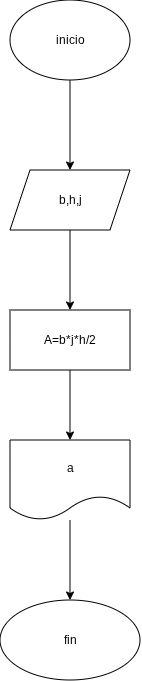

The diagram above was exported from draw.io. Its source (the exported page's mxGraphModel, read from the mxfile embedded in the PNG):
<mxGraphModel dx="668" dy="323" grid="1" gridSize="10" guides="1" tooltips="1" connect="1" arrows="1" fold="1" page="1" pageScale="1" pageWidth="827" pageHeight="1169" math="0" shadow="0">
  <root>
    <mxCell id="0" />
    <mxCell id="1" parent="0" />
    <mxCell id="z0uwVbgoV5QYx7fBAOjn-3" edge="1" parent="1" source="z0uwVbgoV5QYx7fBAOjn-1" style="edgeStyle=orthogonalEdgeStyle;rounded=0;orthogonalLoop=1;jettySize=auto;html=1;" target="z0uwVbgoV5QYx7fBAOjn-2" value="">
      <mxGeometry relative="1" as="geometry" />
    </mxCell>
    <mxCell id="z0uwVbgoV5QYx7fBAOjn-1" parent="1" style="ellipse;whiteSpace=wrap;html=1;" value="inicio" vertex="1">
      <mxGeometry height="80" width="120" x="340" y="120" as="geometry" />
    </mxCell>
    <mxCell id="z0uwVbgoV5QYx7fBAOjn-5" edge="1" parent="1" source="z0uwVbgoV5QYx7fBAOjn-2" style="edgeStyle=orthogonalEdgeStyle;rounded=0;orthogonalLoop=1;jettySize=auto;html=1;" target="z0uwVbgoV5QYx7fBAOjn-4" value="">
      <mxGeometry relative="1" as="geometry" />
    </mxCell>
    <mxCell id="z0uwVbgoV5QYx7fBAOjn-2" parent="1" style="shape=parallelogram;perimeter=parallelogramPerimeter;whiteSpace=wrap;html=1;fixedSize=1;" value="b,h,j" vertex="1">
      <mxGeometry height="60" width="120" x="340" y="290" as="geometry" />
    </mxCell>
    <mxCell id="z0uwVbgoV5QYx7fBAOjn-7" edge="1" parent="1" source="z0uwVbgoV5QYx7fBAOjn-4" style="edgeStyle=orthogonalEdgeStyle;rounded=0;orthogonalLoop=1;jettySize=auto;html=1;" target="z0uwVbgoV5QYx7fBAOjn-6" value="">
      <mxGeometry relative="1" as="geometry" />
    </mxCell>
    <mxCell id="z0uwVbgoV5QYx7fBAOjn-4" parent="1" style="whiteSpace=wrap;html=1;" value="A=b*j*h/2" vertex="1">
      <mxGeometry height="60" width="120" x="340" y="430" as="geometry" />
    </mxCell>
    <mxCell id="z0uwVbgoV5QYx7fBAOjn-9" edge="1" parent="1" source="z0uwVbgoV5QYx7fBAOjn-6" style="edgeStyle=orthogonalEdgeStyle;rounded=0;orthogonalLoop=1;jettySize=auto;html=1;" target="z0uwVbgoV5QYx7fBAOjn-8" value="">
      <mxGeometry relative="1" as="geometry" />
    </mxCell>
    <mxCell id="z0uwVbgoV5QYx7fBAOjn-6" parent="1" style="shape=document;whiteSpace=wrap;html=1;boundedLbl=1;" value="a" vertex="1">
      <mxGeometry height="80" width="120" x="340" y="560" as="geometry" />
    </mxCell>
    <mxCell id="z0uwVbgoV5QYx7fBAOjn-8" parent="1" style="ellipse;whiteSpace=wrap;html=1;" value="fin" vertex="1">
      <mxGeometry height="80" width="140" x="330" y="720" as="geometry" />
    </mxCell>
  </root>
</mxGraphModel>